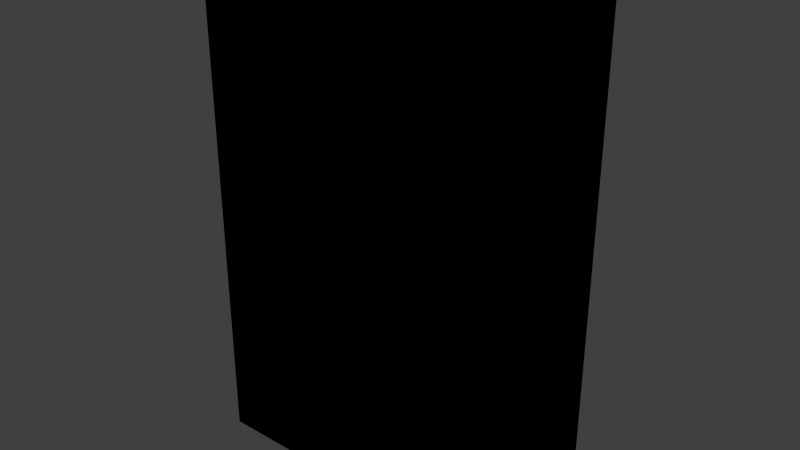 # Source: panel_control.blend  (saved by Blender 2.92.15; exported with 4.5.12 LTS)
import bpy
from mathutils import Matrix  # noqa: F401  (used for matrix-valued properties, if any)

bpy.ops.wm.read_factory_settings(use_empty=True)
scene = bpy.context.scene
scene.name = 'Scene'

# ---- collections
col_collection_1 = bpy.data.collections.new('Collection 1'); scene.collection.children.link(col_collection_1)

# ---- images (referenced by path relative to the original .blend; pixels are not part of the script)
import os
ASSET_DIR = os.environ.get("B2B_ASSET_DIR", "")  # directory of the original .blend (textures are referenced by path, not embedded)
HERE = os.path.dirname(os.path.abspath(__file__))  # packed textures are extracted next to this script under _unpacked/

def load_image(name, relpath, width, height, colorspace="sRGB"):
    """Load a texture the original file referenced (path relative to the .blend, or extracted next to this script)."""
    p = next((c for c in (os.path.join(HERE, relpath), os.path.join(ASSET_DIR, relpath)) if relpath and os.path.exists(c)), "")
    if p:
        img = bpy.data.images.load(p, check_existing=True)
        img.name = name
    else:  # same state as the original file: an image datablock whose file is absent (Cycles renders it pink)
        img = bpy.data.images.new(name, width, height)
        img.source = "FILE"
        img.filepath = "//" + (relpath or name)
    img.colorspace_settings.name = colorspace
    return img
img_panel_control_png = load_image('panel_control.png', 'panel_control.png', 1024, 1024, 'sRGB')

# ---- materials (node trees are filled in below, after node groups)
mat_material = bpy.data.materials.new('Material')
mat_material.alpha_threshold = 0.0
mat_material.use_transparent_shadow = False
mat_material.roughness = 0.5
mat_material.line_color = (0.0, 0.0, 0.0, 1.0)

# ---- material node trees
mat_material.use_nodes = True; mat_material.node_tree.nodes.clear()
_N = mat_material.node_tree.nodes; _L = mat_material.node_tree.links
n0 = _N.new('ShaderNodeOutputMaterial'); n0.name = 'Material Output'; n0.location = (300, 300)
n1 = _N.new('ShaderNodeTexImage'); n1.name = 'Image Texture'; n1.location = (9, 321)
n1.image = img_panel_control_png
n1.interpolation = 'Closest'
n0.is_active_output = True

# ---- world
world_world = bpy.data.worlds.new('World'); scene.world = world_world
world_world.color = (0.05088, 0.05088, 0.05088)
world_world.use_sun_shadow = False
world_world.sun_shadow_jitter_overblur = 0.0
world_world.cycles.sampling_method = 'MANUAL'
world_world.cycles.sample_map_resolution = 256

# ---- meshes
me_cube = bpy.data.meshes.new('Cube')
me_cube.from_pydata([(-0.3183, 0.1415, 0.002803), (0.3183, 0.1415, 0.002803), (0.3183, -0.1415, 0.002803), (-0.3183, -0.1415, 0.002803), (-0.3183, 0.1415, 1.022), (0.3183, 0.1415, 1.022), (0.3183, -0.1415, 1.022), (-0.3183, -0.1415, 1.022)], [], [(0, 1, 2, 3), (4, 7, 6, 5), (0, 4, 5, 1), (1, 5, 6, 2), (4, 0, 3, 7), (3, 2, 6, 7)])
_k = set([(2, 3)])
me_cube.attributes.new('sharp_edge', 'BOOLEAN', 'EDGE').data.foreach_set('value', [ (min(e.vertices), max(e.vertices)) in _k for e in me_cube.edges])
_uv = me_cube.uv_layers.new(name='UVMap')
_uv.uv.foreach_set('vector', [0.2497, 0.01308, 0.7603, 0.01216, 0.7603, 0.1815, 0.2497, 0.1824, 0.2497, 0.9918, 0.2497, 0.8225, 0.7603, 0.8216, 0.7603, 0.9909, 0.9733, 0.02333, 0.9733, 0.1569, 0.9029, 0.1569, 0.9029, 0.02333, 0.9911, 0.1815, 0.9911, 0.8216, 0.7603, 0.8216, 0.7603, 0.1815, 0.01896, 0.8225, 0.01896, 0.1824, 0.2497, 0.1824, 0.2497, 0.8225, 0.2497, 0.1824, 0.7603, 0.1815, 0.7603, 0.8216, 0.2497, 0.8225])
_ca = me_cube.color_attributes.new('Col', 'BYTE_COLOR', 'CORNER')
_ca.data.foreach_set('color', [1.0, 1.0, 1.0, 1.0, 1.0, 1.0, 1.0, 1.0, 1.0, 1.0, 1.0, 1.0, 1.0, 1.0, 1.0, 1.0, 1.0, 1.0, 1.0, 1.0, 1.0, 1.0, 1.0, 1.0, 1.0, 1.0, 1.0, 1.0, 1.0, 1.0, 1.0, 1.0, 1.0, 1.0, 1.0, 1.0, 1.0, 1.0, 1.0, 1.0, 1.0, 1.0, 1.0, 1.0, 1.0, 1.0, 1.0, 1.0, 1.0, 1.0, 1.0, 1.0, 1.0, 1.0, 1.0, 1.0, 1.0, 1.0, 1.0, 1.0, 1.0, 1.0, 1.0, 1.0, 1.0, 1.0, 1.0, 1.0, 1.0, 1.0, 1.0, 1.0, 1.0, 1.0, 1.0, 1.0, 1.0, 1.0, 1.0, 1.0, 1.0, 1.0, 1.0, 1.0, 1.0, 1.0, 1.0, 1.0, 1.0, 1.0, 1.0, 1.0, 1.0, 1.0, 1.0, 1.0])
me_cube.materials.append(mat_material)
me_cube.use_remesh_preserve_volume = False
me_cube.use_remesh_preserve_attributes = False
me_cube.use_mirror_vertex_groups = False
me_cube.update()

# ---- objects
ob_panel_amp_controls = bpy.data.objects.new('panel_amp_controls', me_cube)

# ---- transforms, parenting, visibility, modifiers, constraints
ob_panel_amp_controls.location = (0.0, 0.0, 0.0)
ob_panel_amp_controls.lock_rotations_4d = False
ob_panel_amp_controls.empty_display_type = 'ARROWS'
ob_panel_amp_controls.lineart.crease_threshold = 0.0

# ---- collection membership
col_collection_1.objects.link(ob_panel_amp_controls)

# ---- scene / render settings (as saved in the file)
scene.frame_start = 1; scene.frame_end = 250; scene.frame_set(1)
scene.render.engine = 'BLENDER_EEVEE_NEXT'
scene.render.resolution_percentage = 50
scene.render.dither_intensity = 0.0
scene.cycles.use_denoising = False
scene.cycles.samples = 10
scene.cycles.sampling_pattern = 'TABULATED_SOBOL'
scene.cycles.light_sampling_threshold = 0.0
scene.cycles.use_adaptive_sampling = False
scene.cycles.use_light_tree = False
scene.cycles.blur_glossy = 0.0
scene.cycles.pixel_filter_type = 'GAUSSIAN'
scene.cycles.sample_clamp_indirect = 0.0
scene.view_settings.view_transform = 'Standard'
bpy.context.view_layer.update()

# ---- added for rendering (the .blend has no active camera and no usable light): camera, sun
cam_auto = bpy.data.cameras.new('AutoCamera')
cam_auto.lens = 50.0
cam_auto.sensor_width = 36.0
cam_auto.clip_end = 1000.0
ob_auto_camera = bpy.data.objects.new('AutoCamera', cam_auto)
scene.collection.objects.link(ob_auto_camera)
ob_auto_camera.location = (1.14191, -1.3703, 1.42569)
ob_auto_camera.rotation_euler = (1.09748, -7.21219e-08, 0.694738)
scene.camera = ob_auto_camera
light_auto_sun = bpy.data.lights.new('AutoSun', 'SUN')
light_auto_sun.energy = 3.0
light_auto_sun.angle = 0.0523599
ob_auto_sun = bpy.data.objects.new('AutoSun', light_auto_sun)
scene.collection.objects.link(ob_auto_sun)
ob_auto_sun.rotation_euler = (0.872665, 0.174533, 0.523599)
bpy.context.view_layer.update()
